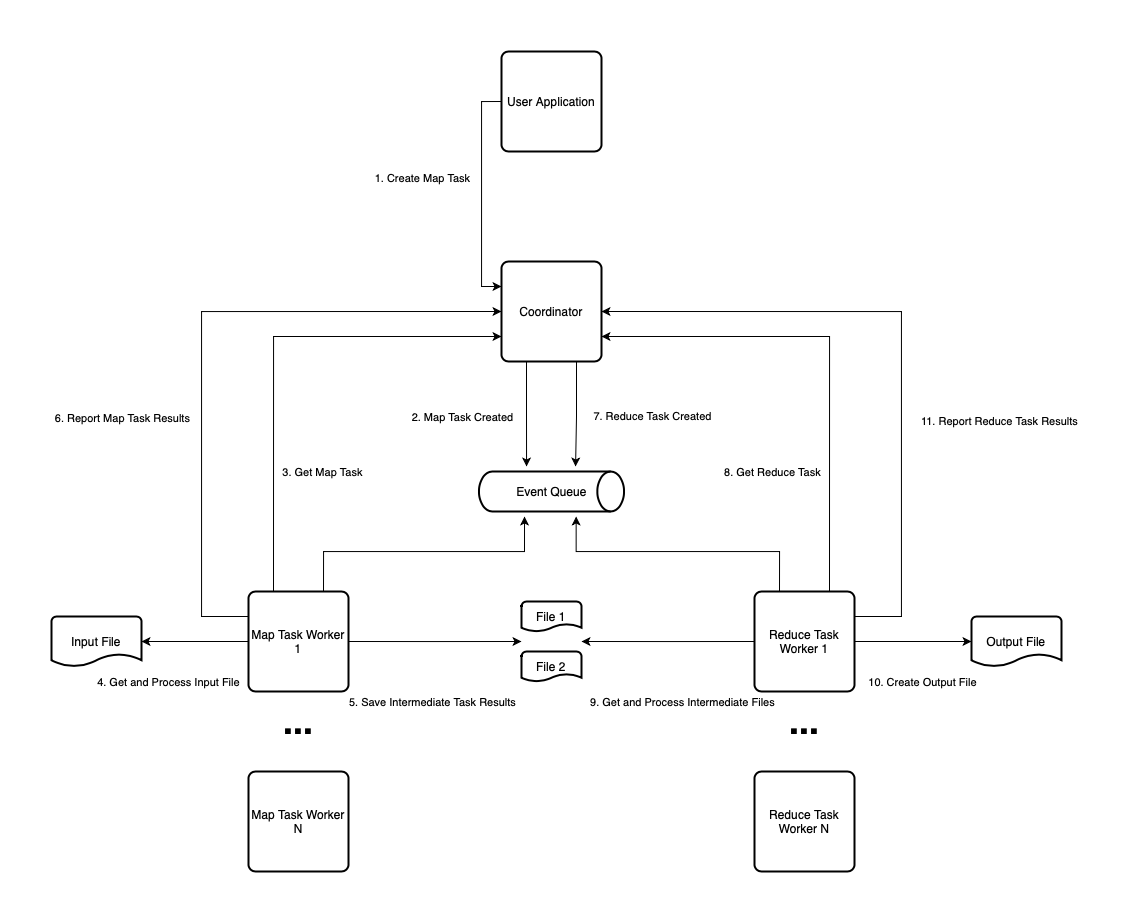

The diagram above was exported from draw.io. Its source (the exported page's mxGraphModel, read from the mxfile embedded in the PNG):
<mxGraphModel dx="1933" dy="835" grid="1" gridSize="10" guides="1" tooltips="1" connect="1" arrows="1" fold="1" page="1" pageScale="1" pageWidth="827" pageHeight="1169" math="0" shadow="0">
  <root>
    <mxCell id="0" />
    <mxCell id="1" parent="0" />
    <mxCell id="-DfZZ1JMVLw205DyoqRh-7" style="edgeStyle=orthogonalEdgeStyle;rounded=0;orthogonalLoop=1;jettySize=auto;html=1;entryX=0;entryY=0.25;entryDx=0;entryDy=0;exitX=0;exitY=0.5;exitDx=0;exitDy=0;" edge="1" parent="1" source="-DfZZ1JMVLw205DyoqRh-1" target="-DfZZ1JMVLw205DyoqRh-2">
      <mxGeometry relative="1" as="geometry" />
    </mxCell>
    <mxCell id="-DfZZ1JMVLw205DyoqRh-8" value="1. Create Map Task" style="edgeLabel;html=1;align=center;verticalAlign=middle;resizable=0;points=[];" vertex="1" connectable="0" parent="-DfZZ1JMVLw205DyoqRh-7">
      <mxGeometry x="-0.144" relative="1" as="geometry">
        <mxPoint x="-60" as="offset" />
      </mxGeometry>
    </mxCell>
    <mxCell id="-DfZZ1JMVLw205DyoqRh-1" value="User Application" style="rounded=1;whiteSpace=wrap;html=1;absoluteArcSize=1;arcSize=14;strokeWidth=2;" vertex="1" parent="1">
      <mxGeometry x="350" y="80" width="100" height="100" as="geometry" />
    </mxCell>
    <mxCell id="-DfZZ1JMVLw205DyoqRh-18" style="edgeStyle=orthogonalEdgeStyle;rounded=0;orthogonalLoop=1;jettySize=auto;html=1;exitX=0.25;exitY=1;exitDx=0;exitDy=0;entryX=0.328;entryY=-0.125;entryDx=0;entryDy=0;entryPerimeter=0;" edge="1" parent="1" source="-DfZZ1JMVLw205DyoqRh-2" target="-DfZZ1JMVLw205DyoqRh-3">
      <mxGeometry relative="1" as="geometry" />
    </mxCell>
    <mxCell id="-DfZZ1JMVLw205DyoqRh-19" value="2. Map Task Created" style="edgeLabel;html=1;align=center;verticalAlign=middle;resizable=0;points=[];" vertex="1" connectable="0" parent="-DfZZ1JMVLw205DyoqRh-18">
      <mxGeometry x="0.0485" y="2" relative="1" as="geometry">
        <mxPoint x="-67" as="offset" />
      </mxGeometry>
    </mxCell>
    <mxCell id="-DfZZ1JMVLw205DyoqRh-37" style="edgeStyle=orthogonalEdgeStyle;rounded=0;orthogonalLoop=1;jettySize=auto;html=1;exitX=0.75;exitY=1;exitDx=0;exitDy=0;entryX=0.666;entryY=-0.125;entryDx=0;entryDy=0;entryPerimeter=0;" edge="1" parent="1" source="-DfZZ1JMVLw205DyoqRh-2" target="-DfZZ1JMVLw205DyoqRh-3">
      <mxGeometry relative="1" as="geometry" />
    </mxCell>
    <mxCell id="-DfZZ1JMVLw205DyoqRh-38" value="7. Reduce Task Created" style="edgeLabel;html=1;align=center;verticalAlign=middle;resizable=0;points=[];" vertex="1" connectable="0" parent="-DfZZ1JMVLw205DyoqRh-37">
      <mxGeometry x="0.0198" y="4" relative="1" as="geometry">
        <mxPoint x="71" as="offset" />
      </mxGeometry>
    </mxCell>
    <mxCell id="-DfZZ1JMVLw205DyoqRh-2" value="Coordinator" style="rounded=1;whiteSpace=wrap;html=1;absoluteArcSize=1;arcSize=14;strokeWidth=2;" vertex="1" parent="1">
      <mxGeometry x="350" y="290" width="100" height="100" as="geometry" />
    </mxCell>
    <mxCell id="-DfZZ1JMVLw205DyoqRh-3" value="Event Queue" style="strokeWidth=2;html=1;shape=mxgraph.flowchart.direct_data;whiteSpace=wrap;" vertex="1" parent="1">
      <mxGeometry x="327.5" y="500" width="145" height="40" as="geometry" />
    </mxCell>
    <mxCell id="-DfZZ1JMVLw205DyoqRh-20" style="edgeStyle=orthogonalEdgeStyle;rounded=0;orthogonalLoop=1;jettySize=auto;html=1;exitX=0.75;exitY=0;exitDx=0;exitDy=0;entryX=0.314;entryY=1.125;entryDx=0;entryDy=0;entryPerimeter=0;" edge="1" parent="1" source="-DfZZ1JMVLw205DyoqRh-4" target="-DfZZ1JMVLw205DyoqRh-3">
      <mxGeometry relative="1" as="geometry" />
    </mxCell>
    <mxCell id="-DfZZ1JMVLw205DyoqRh-21" style="edgeStyle=orthogonalEdgeStyle;rounded=0;orthogonalLoop=1;jettySize=auto;html=1;exitX=0.25;exitY=0;exitDx=0;exitDy=0;entryX=0;entryY=0.75;entryDx=0;entryDy=0;" edge="1" parent="1" source="-DfZZ1JMVLw205DyoqRh-4" target="-DfZZ1JMVLw205DyoqRh-2">
      <mxGeometry relative="1" as="geometry" />
    </mxCell>
    <mxCell id="-DfZZ1JMVLw205DyoqRh-23" value="3. Get Map Task" style="edgeLabel;html=1;align=center;verticalAlign=middle;resizable=0;points=[];" vertex="1" connectable="0" parent="-DfZZ1JMVLw205DyoqRh-21">
      <mxGeometry x="-0.0579" y="-1" relative="1" as="geometry">
        <mxPoint x="47" y="107" as="offset" />
      </mxGeometry>
    </mxCell>
    <mxCell id="-DfZZ1JMVLw205DyoqRh-27" style="edgeStyle=orthogonalEdgeStyle;rounded=0;orthogonalLoop=1;jettySize=auto;html=1;exitX=1;exitY=0.5;exitDx=0;exitDy=0;" edge="1" parent="1" source="-DfZZ1JMVLw205DyoqRh-4">
      <mxGeometry relative="1" as="geometry">
        <mxPoint x="370" y="670" as="targetPoint" />
      </mxGeometry>
    </mxCell>
    <mxCell id="-DfZZ1JMVLw205DyoqRh-28" value="5. Save Intermediate Task Results" style="edgeLabel;html=1;align=center;verticalAlign=middle;resizable=0;points=[];" vertex="1" connectable="0" parent="-DfZZ1JMVLw205DyoqRh-27">
      <mxGeometry x="-0.1907" relative="1" as="geometry">
        <mxPoint x="13" y="60" as="offset" />
      </mxGeometry>
    </mxCell>
    <mxCell id="-DfZZ1JMVLw205DyoqRh-29" style="edgeStyle=orthogonalEdgeStyle;rounded=0;orthogonalLoop=1;jettySize=auto;html=1;exitX=0;exitY=0.25;exitDx=0;exitDy=0;entryX=0;entryY=0.5;entryDx=0;entryDy=0;" edge="1" parent="1" source="-DfZZ1JMVLw205DyoqRh-4" target="-DfZZ1JMVLw205DyoqRh-2">
      <mxGeometry relative="1" as="geometry">
        <Array as="points">
          <mxPoint x="50" y="645" />
          <mxPoint x="50" y="340" />
        </Array>
      </mxGeometry>
    </mxCell>
    <mxCell id="-DfZZ1JMVLw205DyoqRh-30" value="6. Report Map Task Results" style="edgeLabel;html=1;align=center;verticalAlign=middle;resizable=0;points=[];" vertex="1" connectable="0" parent="-DfZZ1JMVLw205DyoqRh-29">
      <mxGeometry x="-0.2521" relative="1" as="geometry">
        <mxPoint x="-80" y="-2" as="offset" />
      </mxGeometry>
    </mxCell>
    <mxCell id="-DfZZ1JMVLw205DyoqRh-32" style="edgeStyle=orthogonalEdgeStyle;rounded=0;orthogonalLoop=1;jettySize=auto;html=1;exitX=0;exitY=0.5;exitDx=0;exitDy=0;entryX=1;entryY=0.5;entryDx=0;entryDy=0;entryPerimeter=0;" edge="1" parent="1" source="-DfZZ1JMVLw205DyoqRh-4" target="-DfZZ1JMVLw205DyoqRh-31">
      <mxGeometry relative="1" as="geometry" />
    </mxCell>
    <mxCell id="-DfZZ1JMVLw205DyoqRh-33" value="4. Get and Process Input File" style="edgeLabel;html=1;align=center;verticalAlign=middle;resizable=0;points=[];" vertex="1" connectable="0" parent="-DfZZ1JMVLw205DyoqRh-32">
      <mxGeometry x="-0.3239" y="1" relative="1" as="geometry">
        <mxPoint x="-44" y="39" as="offset" />
      </mxGeometry>
    </mxCell>
    <mxCell id="-DfZZ1JMVLw205DyoqRh-4" value="Map Task Worker 1" style="rounded=1;whiteSpace=wrap;html=1;absoluteArcSize=1;arcSize=14;strokeWidth=2;" vertex="1" parent="1">
      <mxGeometry x="97" y="620" width="100" height="100" as="geometry" />
    </mxCell>
    <mxCell id="-DfZZ1JMVLw205DyoqRh-5" value="&lt;b&gt;&lt;font style=&quot;font-size: 36px;&quot;&gt;...&lt;/font&gt;&lt;/b&gt;" style="text;html=1;align=center;verticalAlign=middle;resizable=0;points=[];autosize=1;strokeColor=none;fillColor=none;" vertex="1" parent="1">
      <mxGeometry x="122" y="720" width="50" height="60" as="geometry" />
    </mxCell>
    <mxCell id="-DfZZ1JMVLw205DyoqRh-39" style="edgeStyle=orthogonalEdgeStyle;rounded=0;orthogonalLoop=1;jettySize=auto;html=1;exitX=0.25;exitY=0;exitDx=0;exitDy=0;entryX=0.67;entryY=1.125;entryDx=0;entryDy=0;entryPerimeter=0;" edge="1" parent="1" source="-DfZZ1JMVLw205DyoqRh-6" target="-DfZZ1JMVLw205DyoqRh-3">
      <mxGeometry relative="1" as="geometry">
        <mxPoint x="424" y="550" as="targetPoint" />
        <Array as="points">
          <mxPoint x="628" y="580" />
          <mxPoint x="425" y="580" />
        </Array>
      </mxGeometry>
    </mxCell>
    <mxCell id="-DfZZ1JMVLw205DyoqRh-41" style="edgeStyle=orthogonalEdgeStyle;rounded=0;orthogonalLoop=1;jettySize=auto;html=1;exitX=0;exitY=0.5;exitDx=0;exitDy=0;" edge="1" parent="1" source="-DfZZ1JMVLw205DyoqRh-6">
      <mxGeometry relative="1" as="geometry">
        <mxPoint x="430" y="670" as="targetPoint" />
      </mxGeometry>
    </mxCell>
    <mxCell id="-DfZZ1JMVLw205DyoqRh-42" value="9. Get and Process Intermediate Files" style="edgeLabel;html=1;align=center;verticalAlign=middle;resizable=0;points=[];" vertex="1" connectable="0" parent="-DfZZ1JMVLw205DyoqRh-41">
      <mxGeometry x="0.049" relative="1" as="geometry">
        <mxPoint x="18" y="60" as="offset" />
      </mxGeometry>
    </mxCell>
    <mxCell id="-DfZZ1JMVLw205DyoqRh-44" style="edgeStyle=orthogonalEdgeStyle;rounded=0;orthogonalLoop=1;jettySize=auto;html=1;exitX=1;exitY=0.5;exitDx=0;exitDy=0;entryX=0;entryY=0.5;entryDx=0;entryDy=0;entryPerimeter=0;" edge="1" parent="1" source="-DfZZ1JMVLw205DyoqRh-6" target="-DfZZ1JMVLw205DyoqRh-43">
      <mxGeometry relative="1" as="geometry" />
    </mxCell>
    <mxCell id="-DfZZ1JMVLw205DyoqRh-45" value="10. Create Output File" style="edgeLabel;html=1;align=center;verticalAlign=middle;resizable=0;points=[];" vertex="1" connectable="0" parent="-DfZZ1JMVLw205DyoqRh-44">
      <mxGeometry x="-0.0266" y="-2" relative="1" as="geometry">
        <mxPoint x="11" y="38" as="offset" />
      </mxGeometry>
    </mxCell>
    <mxCell id="-DfZZ1JMVLw205DyoqRh-46" style="edgeStyle=orthogonalEdgeStyle;rounded=0;orthogonalLoop=1;jettySize=auto;html=1;exitX=1;exitY=0.25;exitDx=0;exitDy=0;entryX=1;entryY=0.5;entryDx=0;entryDy=0;" edge="1" parent="1" source="-DfZZ1JMVLw205DyoqRh-6" target="-DfZZ1JMVLw205DyoqRh-2">
      <mxGeometry relative="1" as="geometry">
        <Array as="points">
          <mxPoint x="750" y="645" />
          <mxPoint x="750" y="340" />
        </Array>
      </mxGeometry>
    </mxCell>
    <mxCell id="-DfZZ1JMVLw205DyoqRh-47" value="11. Report Reduce Task Results" style="edgeLabel;html=1;align=center;verticalAlign=middle;resizable=0;points=[];" vertex="1" connectable="0" parent="-DfZZ1JMVLw205DyoqRh-46">
      <mxGeometry x="-0.2563" relative="1" as="geometry">
        <mxPoint x="97" as="offset" />
      </mxGeometry>
    </mxCell>
    <mxCell id="-DfZZ1JMVLw205DyoqRh-48" style="edgeStyle=orthogonalEdgeStyle;rounded=0;orthogonalLoop=1;jettySize=auto;html=1;exitX=0.75;exitY=0;exitDx=0;exitDy=0;entryX=1;entryY=0.75;entryDx=0;entryDy=0;" edge="1" parent="1" source="-DfZZ1JMVLw205DyoqRh-6" target="-DfZZ1JMVLw205DyoqRh-2">
      <mxGeometry relative="1" as="geometry" />
    </mxCell>
    <mxCell id="-DfZZ1JMVLw205DyoqRh-49" value="8. Get Reduce Task" style="edgeLabel;html=1;align=center;verticalAlign=middle;resizable=0;points=[];" vertex="1" connectable="0" parent="-DfZZ1JMVLw205DyoqRh-48">
      <mxGeometry x="-0.4898" y="2" relative="1" as="geometry">
        <mxPoint x="-56" y="4" as="offset" />
      </mxGeometry>
    </mxCell>
    <mxCell id="-DfZZ1JMVLw205DyoqRh-6" value="Reduce Task Worker 1" style="rounded=1;whiteSpace=wrap;html=1;absoluteArcSize=1;arcSize=14;strokeWidth=2;" vertex="1" parent="1">
      <mxGeometry x="603" y="620" width="100" height="100" as="geometry" />
    </mxCell>
    <mxCell id="-DfZZ1JMVLw205DyoqRh-15" value="Map Task Worker N" style="rounded=1;whiteSpace=wrap;html=1;absoluteArcSize=1;arcSize=14;strokeWidth=2;" vertex="1" parent="1">
      <mxGeometry x="97" y="800" width="100" height="100" as="geometry" />
    </mxCell>
    <mxCell id="-DfZZ1JMVLw205DyoqRh-16" value="&lt;b&gt;&lt;font style=&quot;font-size: 36px;&quot;&gt;...&lt;/font&gt;&lt;/b&gt;" style="text;html=1;align=center;verticalAlign=middle;resizable=0;points=[];autosize=1;strokeColor=none;fillColor=none;" vertex="1" parent="1">
      <mxGeometry x="628" y="720" width="50" height="60" as="geometry" />
    </mxCell>
    <mxCell id="-DfZZ1JMVLw205DyoqRh-17" value="Reduce Task Worker N" style="rounded=1;whiteSpace=wrap;html=1;absoluteArcSize=1;arcSize=14;strokeWidth=2;" vertex="1" parent="1">
      <mxGeometry x="603" y="800" width="100" height="100" as="geometry" />
    </mxCell>
    <mxCell id="-DfZZ1JMVLw205DyoqRh-24" value="File 1" style="strokeWidth=2;html=1;shape=mxgraph.flowchart.document2;whiteSpace=wrap;size=0.25;" vertex="1" parent="1">
      <mxGeometry x="370" y="630" width="60" height="30" as="geometry" />
    </mxCell>
    <mxCell id="-DfZZ1JMVLw205DyoqRh-25" value="File 2" style="strokeWidth=2;html=1;shape=mxgraph.flowchart.document2;whiteSpace=wrap;size=0.25;" vertex="1" parent="1">
      <mxGeometry x="370" y="680" width="60" height="30" as="geometry" />
    </mxCell>
    <mxCell id="-DfZZ1JMVLw205DyoqRh-31" value="Input File" style="strokeWidth=2;html=1;shape=mxgraph.flowchart.document2;whiteSpace=wrap;size=0.25;" vertex="1" parent="1">
      <mxGeometry x="-100" y="645" width="90" height="50" as="geometry" />
    </mxCell>
    <mxCell id="-DfZZ1JMVLw205DyoqRh-43" value="Output File" style="strokeWidth=2;html=1;shape=mxgraph.flowchart.document2;whiteSpace=wrap;size=0.25;" vertex="1" parent="1">
      <mxGeometry x="820" y="645" width="90" height="50" as="geometry" />
    </mxCell>
  </root>
</mxGraphModel>